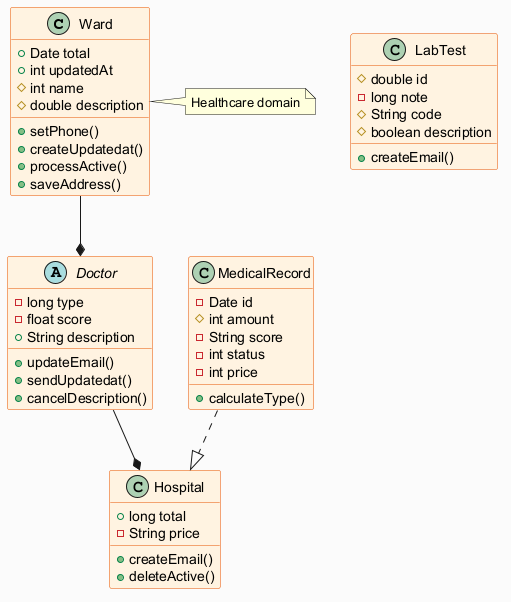

The diagram above was rendered by PlantUML. Its source (embedded in the PNG):
@startuml
skinparam backgroundColor #FAFAFA
skinparam classBackgroundColor #FFF3E0
skinparam classBorderColor #E65100
class Ward {
  +Date total
  +int updatedAt
  #int name
  #double description
  +setPhone()
  +createUpdatedat()
  +processActive()
  +saveAddress()
}
class MedicalRecord {
  -Date id
  #int amount
  -String score
  -int status
  -int price
  +calculateType()
}
class LabTest {
  #double id
  -long note
  #String code
  #boolean description
  +createEmail()
}
class Hospital {
  +long total
  -String price
  +createEmail()
  +deleteActive()
}
abstract class Doctor {
  -long type
  -float score
  +String description
  +updateEmail()
  +sendUpdatedat()
  +cancelDescription()
}
Ward --* Doctor
MedicalRecord ..|> Hospital
Doctor --* Hospital
note right of Ward : Healthcare domain
@enduml